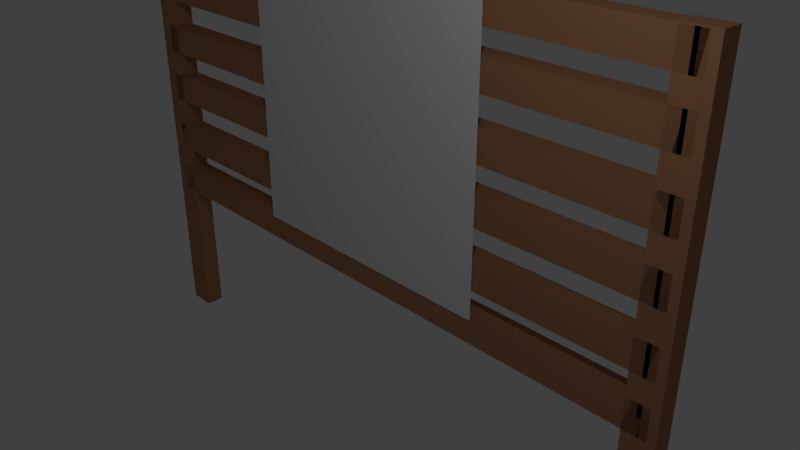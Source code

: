 # Source: Fence.blend  (saved by Blender 2.79.0; exported with 4.5.12 LTS)
import bpy
from mathutils import Matrix  # noqa: F401  (used for matrix-valued properties, if any)

bpy.ops.wm.read_factory_settings(use_empty=True)
scene = bpy.context.scene
scene.name = 'Scene'

# ---- collections
col_collection_1 = bpy.data.collections.new('Collection 1'); scene.collection.children.link(col_collection_1)

# ---- materials (node trees are filled in below, after node groups)
mat_fencetexture = bpy.data.materials.new('fenceTexture')
mat_fencetexture.alpha_threshold = 0.0
mat_fencetexture.use_transparent_shadow = False
mat_fencetexture.roughness = 0.5
mat_fence = bpy.data.materials.new('Fence')
mat_fence.alpha_threshold = 0.0
mat_fence.use_transparent_shadow = False
mat_fence.diffuse_color = (0.4292, 0.2074, 0.1108, 1.0)
mat_fence.roughness = 0.5
mat_fence.specular_intensity = 0.0

# ---- material node trees

# ---- world
world_world = bpy.data.worlds.new('World'); scene.world = world_world
world_world.color = (0.05088, 0.05088, 0.05088)
world_world.use_sun_shadow = False
world_world.sun_shadow_jitter_overblur = 0.0
world_world.cycles.sampling_method = 'MANUAL'

# ---- cameras
cam_camera = bpy.data.cameras.new('Camera')
cam_camera.clip_end = 100.0
cam_camera.lens = 35.0
cam_camera.sensor_width = 32.0
cam_camera.sensor_height = 18.0
cam_camera.ortho_scale = 7.314
cam_camera.dof.focus_distance = 0.0
cam_camera.dof.aperture_fstop = 128.0

# ---- lights
light_lamp = bpy.data.lights.new('Lamp', 'POINT')
light_lamp.transmission_factor = 0.0
light_lamp.cutoff_distance = 30.0
light_lamp.energy = 100.0
light_lamp.shadow_buffer_clip_start = 1.001
light_lamp.shadow_soft_size = 0.1
light_lamp.shadow_maximum_resolution = 0.006
light_lamp.use_absolute_resolution = True

# ---- meshes
me_plane = bpy.data.meshes.new('Plane')
me_plane.from_pydata([(-1.0, -1.0, 0.0), (1.0, -1.0, 0.0), (-1.0, 1.0, 0.0), (1.0, 1.0, 0.0)], [], [(0, 1, 3, 2)])
_uv = me_plane.uv_layers.new(name='UVMap')
_uv.uv.foreach_set('vector', [0.0001, 9.998e-05, 0.9999, 9.998e-05, 0.9999, 0.9999, 9.998e-05, 0.9999])
me_plane.materials.append(mat_fencetexture)
me_plane.use_remesh_preserve_volume = False
me_plane.use_remesh_preserve_attributes = False
me_plane.use_mirror_vertex_groups = False
me_plane.update()
me_cube_007 = bpy.data.meshes.new('Cube.007')
me_cube_007.from_pydata([(-1.0, -1.0, -1.0), (-1.0, -1.0, 1.0), (-1.0, 1.0, -1.0), (-1.0, 1.0, 1.0), (1.0, -1.0, -1.0), (1.0, -1.0, 1.0), (1.0, 1.0, -1.0), (1.0, 1.0, 1.0)], [], [(0, 1, 3, 2), (2, 3, 7, 6), (6, 7, 5, 4), (4, 5, 1, 0), (2, 6, 4, 0), (7, 3, 1, 5)])
me_cube_007.materials.append(mat_fence)
me_cube_007.use_remesh_preserve_volume = False
me_cube_007.use_remesh_preserve_attributes = False
me_cube_007.use_mirror_vertex_groups = False
me_cube_007.update()
me_cube_006 = bpy.data.meshes.new('Cube.006')
me_cube_006.from_pydata([(-1.0, -1.0, -1.0), (-1.0, -1.0, 1.0), (-1.0, 1.0, -1.0), (-1.0, 1.0, 1.0), (1.0, -1.0, -1.0), (1.0, -1.0, 1.0), (1.0, 1.0, -1.0), (1.0, 1.0, 1.0)], [], [(0, 1, 3, 2), (2, 3, 7, 6), (6, 7, 5, 4), (4, 5, 1, 0), (2, 6, 4, 0), (7, 3, 1, 5)])
me_cube_006.materials.append(mat_fence)
me_cube_006.use_remesh_preserve_volume = False
me_cube_006.use_remesh_preserve_attributes = False
me_cube_006.use_mirror_vertex_groups = False
me_cube_006.update()
me_cube_005 = bpy.data.meshes.new('Cube.005')
me_cube_005.from_pydata([(-1.0, -1.0, -1.0), (-1.0, -1.0, 1.0), (-1.0, 1.0, -1.0), (-1.0, 1.0, 1.0), (1.0, -1.0, -1.0), (1.0, -1.0, 1.0), (1.0, 1.0, -1.0), (1.0, 1.0, 1.0)], [], [(0, 1, 3, 2), (2, 3, 7, 6), (6, 7, 5, 4), (4, 5, 1, 0), (2, 6, 4, 0), (7, 3, 1, 5)])
me_cube_005.materials.append(mat_fence)
me_cube_005.use_remesh_preserve_volume = False
me_cube_005.use_remesh_preserve_attributes = False
me_cube_005.use_mirror_vertex_groups = False
me_cube_005.update()
me_cube_004 = bpy.data.meshes.new('Cube.004')
me_cube_004.from_pydata([(-1.0, -1.0, -1.0), (-1.0, -1.0, 1.0), (-1.0, 1.0, -1.0), (-1.0, 1.0, 1.0), (1.0, -1.0, -1.0), (1.0, -1.0, 1.0), (1.0, 1.0, -1.0), (1.0, 1.0, 1.0)], [], [(0, 1, 3, 2), (2, 3, 7, 6), (6, 7, 5, 4), (4, 5, 1, 0), (2, 6, 4, 0), (7, 3, 1, 5)])
me_cube_004.materials.append(mat_fence)
me_cube_004.use_remesh_preserve_volume = False
me_cube_004.use_remesh_preserve_attributes = False
me_cube_004.use_mirror_vertex_groups = False
me_cube_004.update()
me_cube_003 = bpy.data.meshes.new('Cube.003')
me_cube_003.from_pydata([(-1.0, -1.0, -1.0), (-1.0, -1.0, 1.0), (-1.0, 1.0, -1.0), (-1.0, 1.0, 1.0), (1.0, -1.0, -1.0), (1.0, -1.0, 1.0), (1.0, 1.0, -1.0), (1.0, 1.0, 1.0)], [], [(0, 1, 3, 2), (2, 3, 7, 6), (6, 7, 5, 4), (4, 5, 1, 0), (2, 6, 4, 0), (7, 3, 1, 5)])
me_cube_003.materials.append(mat_fence)
me_cube_003.use_remesh_preserve_volume = False
me_cube_003.use_remesh_preserve_attributes = False
me_cube_003.use_mirror_vertex_groups = False
me_cube_003.update()
me_cube_002 = bpy.data.meshes.new('Cube.002')
me_cube_002.from_pydata([(-1.0, -1.0, -1.0), (-1.0, -1.0, 1.0), (-1.0, 1.0, -1.0), (-1.0, 1.0, 1.0), (1.0, -1.0, -1.0), (1.0, -1.0, 1.0), (1.0, 1.0, -1.0), (1.0, 1.0, 1.0)], [], [(0, 1, 3, 2), (2, 3, 7, 6), (6, 7, 5, 4), (4, 5, 1, 0), (2, 6, 4, 0), (7, 3, 1, 5)])
me_cube_002.materials.append(mat_fence)
me_cube_002.use_remesh_preserve_volume = False
me_cube_002.use_remesh_preserve_attributes = False
me_cube_002.use_mirror_vertex_groups = False
me_cube_002.update()
me_cube_001 = bpy.data.meshes.new('Cube.001')
me_cube_001.from_pydata([(-1.0, -1.0, -1.0), (-1.0, -1.0, 1.0), (-1.0, 1.0, -1.0), (-1.0, 1.0, 1.0), (1.0, -1.0, -1.0), (1.0, -1.0, 1.0), (1.0, 1.0, -1.0), (1.0, 1.0, 1.0)], [], [(0, 1, 3, 2), (2, 3, 7, 6), (6, 7, 5, 4), (4, 5, 1, 0), (2, 6, 4, 0), (7, 3, 1, 5)])
me_cube_001.materials.append(mat_fence)
me_cube_001.use_remesh_preserve_volume = False
me_cube_001.use_remesh_preserve_attributes = False
me_cube_001.use_mirror_vertex_groups = False
me_cube_001.update()
me_cube = bpy.data.meshes.new('Cube')
me_cube.from_pydata([(-1.0, -1.0, -1.0), (-1.0, -1.0, 1.0), (-1.0, 1.0, -1.0), (-1.0, 1.0, 1.0), (1.0, -1.0, -1.0), (1.0, -1.0, 1.0), (1.0, 1.0, -1.0), (1.0, 1.0, 1.0)], [], [(0, 1, 3, 2), (2, 3, 7, 6), (6, 7, 5, 4), (4, 5, 1, 0), (2, 6, 4, 0), (7, 3, 1, 5)])
me_cube.materials.append(mat_fence)
me_cube.use_remesh_preserve_volume = False
me_cube.use_remesh_preserve_attributes = False
me_cube.use_mirror_vertex_groups = False
me_cube.update()

# ---- objects
ob_plane = bpy.data.objects.new('Plane', me_plane)
ob_cube_007 = bpy.data.objects.new('Cube.007', me_cube_007)
ob_cube_006 = bpy.data.objects.new('Cube.006', me_cube_006)
ob_cube_005 = bpy.data.objects.new('Cube.005', me_cube_005)
ob_cube_004 = bpy.data.objects.new('Cube.004', me_cube_004)
ob_cube_003 = bpy.data.objects.new('Cube.003', me_cube_003)
ob_cube_002 = bpy.data.objects.new('Cube.002', me_cube_002)
ob_cube_001 = bpy.data.objects.new('Cube.001', me_cube_001)
ob_cube = bpy.data.objects.new('Cube', me_cube)
ob_lamp = bpy.data.objects.new('Lamp', light_lamp)
ob_camera = bpy.data.objects.new('Camera', cam_camera)

# ---- transforms, parenting, visibility, modifiers, constraints
ob_plane.location = (0.0, -0.1453, 1.808)
ob_plane.rotation_euler = (1.571, -0.0, 0.0)
ob_plane.scale = (1.887, 1.887, 1.887)
ob_plane.lineart.crease_threshold = 0.0
ob_cube_007.location = (0.0, 0.0, 3.488)
ob_cube_007.scale = (4.236, 0.1322, 0.2008)
ob_cube_007.lineart.crease_threshold = 0.0
ob_cube_006.location = (0.0, 0.0, 2.808)
ob_cube_006.scale = (4.236, 0.1322, 0.2008)
ob_cube_006.lineart.crease_threshold = 0.0
ob_cube_005.location = (4.141, 0.0, 0.6039)
ob_cube_005.rotation_euler = (-1.344e-07, 1.571, 0.0)
ob_cube_005.scale = (3.101, 0.1322, 0.2008)
ob_cube_005.lineart.crease_threshold = 0.0
ob_cube_004.location = (-4.239, 0.0, 0.6039)
ob_cube_004.rotation_euler = (-1.344e-07, 1.571, 0.0)
ob_cube_004.scale = (3.101, 0.1322, 0.2008)
ob_cube_004.lineart.crease_threshold = 0.0
ob_cube_003.location = (0.0, 0.0, 2.038)
ob_cube_003.scale = (4.236, 0.1322, 0.2008)
ob_cube_003.lineart.crease_threshold = 0.0
ob_cube_002.location = (0.0, 0.0, 0.5134)
ob_cube_002.scale = (4.236, 0.1322, 0.2008)
ob_cube_002.lineart.crease_threshold = 0.0
ob_cube_001.location = (0.0, 0.0, -0.1963)
ob_cube_001.scale = (4.236, 0.1322, 0.2008)
ob_cube_001.lineart.crease_threshold = 0.0
ob_cube.location = (0.0, 0.0, 1.298)
ob_cube.scale = (4.236, 0.1322, 0.2008)
ob_cube.lineart.crease_threshold = 0.0
ob_lamp.location = (4.076, -3.273, 5.904)
ob_lamp.rotation_euler = (0.6503, 0.05522, 1.866)
ob_lamp.lock_rotations_4d = False
ob_lamp.empty_display_type = 'ARROWS'
ob_lamp.color = (0.0, 0.0, 0.0, 0.0)
ob_lamp.lineart.crease_threshold = 0.0
ob_camera.location = (7.481, -6.508, 5.344)
ob_camera.rotation_euler = (1.109, 0.0, 0.8149)
ob_camera.lock_rotations_4d = False
ob_camera.empty_display_type = 'ARROWS'
ob_camera.color = (0.0, 0.0, 0.0, 0.0)
ob_camera.display_type = 'WIRE'
ob_camera.lineart.crease_threshold = 0.0

# ---- collection membership
col_collection_1.objects.link(ob_plane)
col_collection_1.objects.link(ob_cube_007)
col_collection_1.objects.link(ob_cube_006)
col_collection_1.objects.link(ob_cube_005)
col_collection_1.objects.link(ob_cube_004)
col_collection_1.objects.link(ob_cube_003)
col_collection_1.objects.link(ob_cube_002)
col_collection_1.objects.link(ob_cube_001)
col_collection_1.objects.link(ob_cube)
col_collection_1.objects.link(ob_lamp)
col_collection_1.objects.link(ob_camera)

# ---- scene / render settings (as saved in the file)
scene.camera = ob_camera
scene.frame_start = 1; scene.frame_end = 250; scene.frame_set(1)
scene.render.engine = 'BLENDER_EEVEE_NEXT'
scene.render.resolution_percentage = 50
scene.render.dither_intensity = 0.0
scene.cycles.use_denoising = False
scene.cycles.samples = 128
scene.cycles.sampling_pattern = 'TABULATED_SOBOL'
scene.cycles.use_adaptive_sampling = False
scene.cycles.use_light_tree = False
scene.cycles.blur_glossy = 0.0
scene.cycles.sample_clamp_indirect = 0.0
scene.view_settings.view_transform = 'Standard'
bpy.context.view_layer.update()
